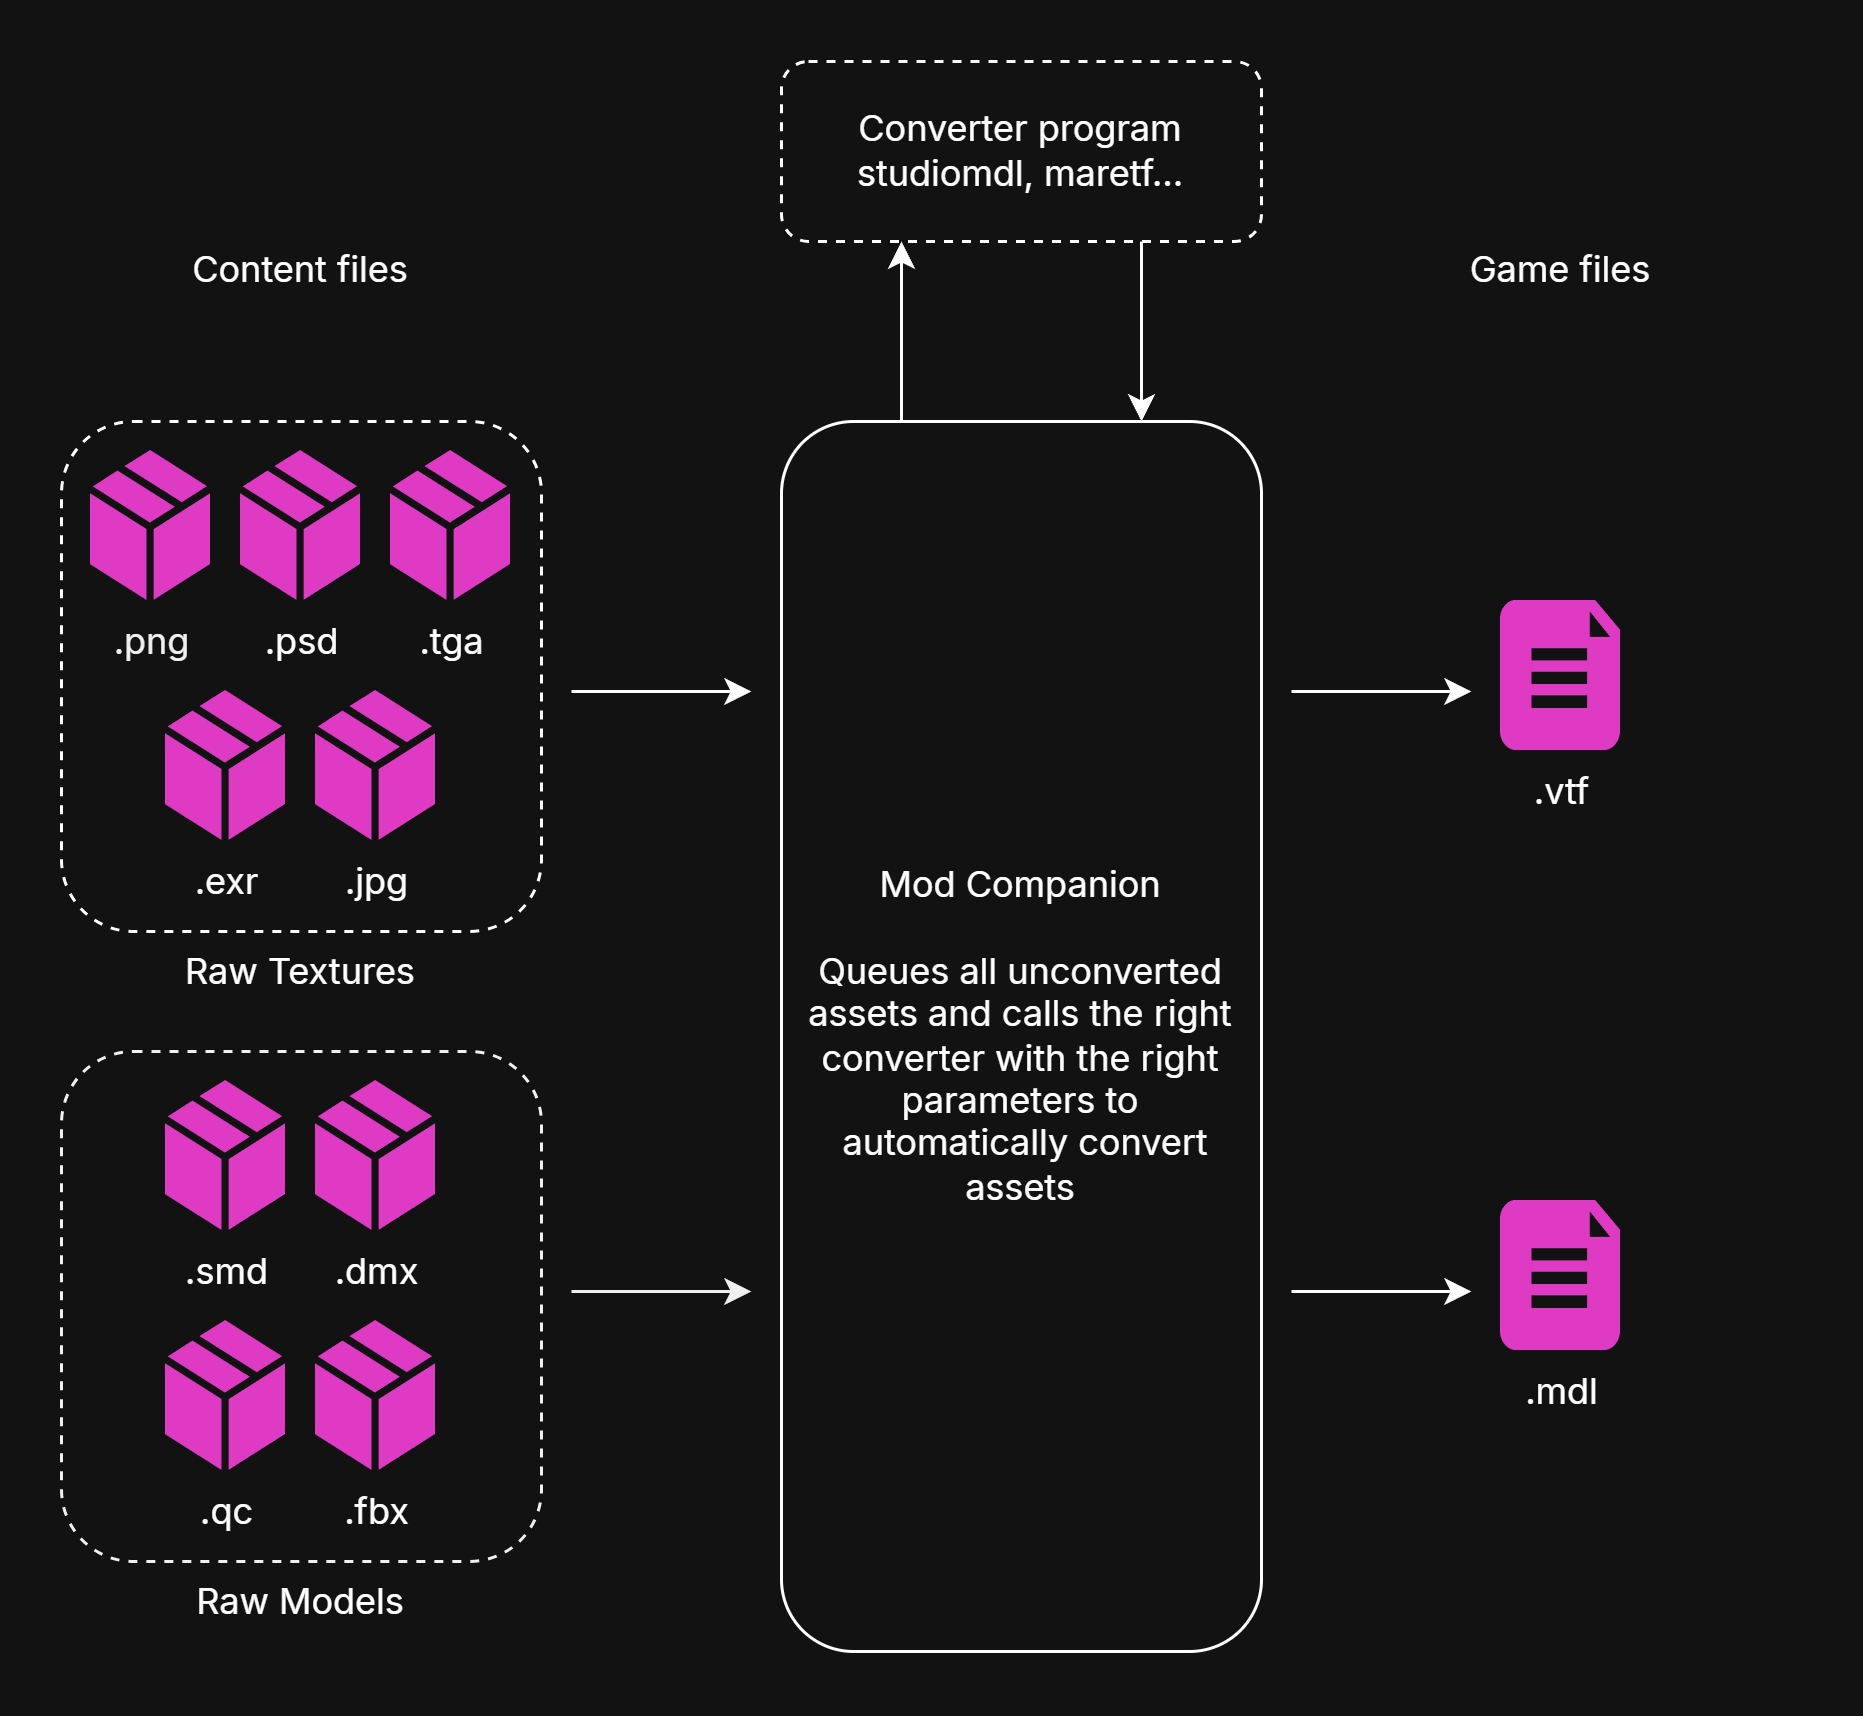

The diagram above was exported from draw.io. Its source (the exported page's mxGraphModel, read from the mxfile embedded in the PNG):
<mxGraphModel dx="1178" dy="702" grid="1" gridSize="10" guides="1" tooltips="1" connect="1" arrows="1" fold="1" page="1" pageScale="1" pageWidth="1169" pageHeight="827" math="0" shadow="0">
  <root>
    <mxCell id="0" />
    <mxCell id="1" parent="0" />
    <mxCell id="AkA_H3x9WpXLz5PJut5t-10" parent="1" style="rounded=1;whiteSpace=wrap;html=1;fillColor=none;fontFamily=Inter;noLabel=1;fontColor=none;dashed=1;" value="" vertex="1">
      <mxGeometry height="170" width="160" x="160" y="230" as="geometry" />
    </mxCell>
    <mxCell id="AkA_H3x9WpXLz5PJut5t-20" parent="1" style="rounded=1;whiteSpace=wrap;html=1;fillColor=none;fontFamily=Inter;noLabel=1;fontColor=none;dashed=1;strokeColor=#F0F0F0;" value="" vertex="1">
      <mxGeometry height="170" width="160" x="160" y="440" as="geometry" />
    </mxCell>
    <mxCell id="AkA_H3x9WpXLz5PJut5t-1" parent="1" style="rounded=1;whiteSpace=wrap;html=1;fontFamily=Inter;" value="Mod Companion&lt;br&gt;&lt;br&gt;Queues all unconverted assets and calls the right converter with the right parameters to&lt;br&gt;&amp;nbsp;automatically convert assets" vertex="1">
      <mxGeometry height="410" width="160" x="400" y="230" as="geometry" />
    </mxCell>
    <mxCell id="AkA_H3x9WpXLz5PJut5t-2" parent="1" style="verticalLabelPosition=bottom;html=1;verticalAlign=top;align=center;strokeColor=none;fillColor=#de3ac3;shape=mxgraph.azure.cloud_service_package_file;fontFamily=Inter;fontColor=#F0F0F0;" value=".png" vertex="1">
      <mxGeometry height="50" width="40" x="170" y="240" as="geometry" />
    </mxCell>
    <mxCell id="AkA_H3x9WpXLz5PJut5t-4" parent="1" style="verticalLabelPosition=bottom;html=1;verticalAlign=top;align=center;strokeColor=none;fillColor=#de3ac3;shape=mxgraph.azure.cloud_service_package_file;" value="&lt;font face=&quot;Inter&quot;&gt;.jpg&lt;/font&gt;" vertex="1">
      <mxGeometry height="50" width="40" x="245" y="320" as="geometry" />
    </mxCell>
    <mxCell id="AkA_H3x9WpXLz5PJut5t-5" parent="1" style="verticalLabelPosition=bottom;html=1;verticalAlign=top;align=center;strokeColor=none;fillColor=#de3ac3;shape=mxgraph.azure.cloud_service_package_file;fontFamily=Inter;" value=".psd" vertex="1">
      <mxGeometry height="50" width="40" x="220" y="240" as="geometry" />
    </mxCell>
    <mxCell id="AkA_H3x9WpXLz5PJut5t-6" parent="1" style="verticalLabelPosition=bottom;html=1;verticalAlign=top;align=center;strokeColor=none;fillColor=#de3ac3;shape=mxgraph.azure.cloud_service_package_file;" value="&lt;font face=&quot;Inter&quot;&gt;.exr&lt;/font&gt;" vertex="1">
      <mxGeometry height="50" width="40" x="195" y="320" as="geometry" />
    </mxCell>
    <mxCell id="AkA_H3x9WpXLz5PJut5t-7" parent="1" style="verticalLabelPosition=bottom;html=1;verticalAlign=top;align=center;strokeColor=none;fillColor=#de3ac3;shape=mxgraph.azure.cloud_service_package_file;fontFamily=Inter;" value=".tga" vertex="1">
      <mxGeometry height="50" width="40" x="270" y="240" as="geometry" />
    </mxCell>
    <mxCell id="AkA_H3x9WpXLz5PJut5t-11" parent="1" style="text;html=1;strokeColor=none;fillColor=none;align=center;verticalAlign=middle;whiteSpace=wrap;rounded=0;dashed=1;fontFamily=Inter;fontColor=#FFFFFF;" value="Raw Textures" vertex="1">
      <mxGeometry height="20" width="160" x="160" y="404" as="geometry" />
    </mxCell>
    <mxCell id="AkA_H3x9WpXLz5PJut5t-12" edge="1" parent="1" style="endArrow=classic;html=1;fontFamily=Inter;fontColor=#FFFFFF;" value="">
      <mxGeometry height="50" relative="1" width="50" as="geometry">
        <mxPoint x="330" y="320" as="sourcePoint" />
        <mxPoint x="390" y="320" as="targetPoint" />
      </mxGeometry>
    </mxCell>
    <mxCell id="AkA_H3x9WpXLz5PJut5t-13" edge="1" parent="1" style="endArrow=classic;html=1;fontFamily=Inter;fontColor=#FFFFFF;" value="">
      <mxGeometry height="50" relative="1" width="50" as="geometry">
        <mxPoint x="570" y="319.9999999999999" as="sourcePoint" />
        <mxPoint x="630" y="319.9999999999999" as="targetPoint" />
      </mxGeometry>
    </mxCell>
    <mxCell id="AkA_H3x9WpXLz5PJut5t-14" parent="1" style="verticalLabelPosition=bottom;html=1;verticalAlign=top;align=center;strokeColor=none;fillColor=#DE3AC3;shape=mxgraph.azure.file_2;pointerEvents=1;dashed=1;fontFamily=Inter;fontColor=#FFFFFF;" value=".vtf" vertex="1">
      <mxGeometry height="50" width="40" x="640" y="290" as="geometry" />
    </mxCell>
    <mxCell id="AkA_H3x9WpXLz5PJut5t-15" parent="1" style="verticalLabelPosition=bottom;html=1;verticalAlign=top;align=center;strokeColor=none;fillColor=#de3ac3;shape=mxgraph.azure.cloud_service_package_file;fontFamily=Inter;" value=".smd" vertex="1">
      <mxGeometry height="50" width="40" x="195" y="450" as="geometry" />
    </mxCell>
    <mxCell id="AkA_H3x9WpXLz5PJut5t-17" parent="1" style="verticalLabelPosition=bottom;html=1;verticalAlign=top;align=center;strokeColor=none;fillColor=#de3ac3;shape=mxgraph.azure.cloud_service_package_file;fontFamily=Inter;" value=".dmx" vertex="1">
      <mxGeometry height="50" width="40" x="245" y="450" as="geometry" />
    </mxCell>
    <mxCell id="AkA_H3x9WpXLz5PJut5t-18" parent="1" style="verticalLabelPosition=bottom;html=1;verticalAlign=top;align=center;strokeColor=none;fillColor=#de3ac3;shape=mxgraph.azure.cloud_service_package_file;" value="&lt;font face=&quot;Inter&quot;&gt;.qc&lt;/font&gt;" vertex="1">
      <mxGeometry height="50" width="40" x="195" y="530" as="geometry" />
    </mxCell>
    <mxCell id="AkA_H3x9WpXLz5PJut5t-19" parent="1" style="verticalLabelPosition=bottom;html=1;verticalAlign=top;align=center;strokeColor=none;fillColor=#de3ac3;shape=mxgraph.azure.cloud_service_package_file;fontFamily=Inter;" value=".fbx" vertex="1">
      <mxGeometry height="50" width="40" x="245" y="530" as="geometry" />
    </mxCell>
    <mxCell id="AkA_H3x9WpXLz5PJut5t-21" parent="1" style="text;html=1;strokeColor=none;fillColor=none;align=center;verticalAlign=middle;whiteSpace=wrap;rounded=0;dashed=1;fontFamily=Inter;fontColor=#FFFFFF;" value="Raw Models" vertex="1">
      <mxGeometry height="20" width="160" x="160" y="614" as="geometry" />
    </mxCell>
    <mxCell id="AkA_H3x9WpXLz5PJut5t-22" edge="1" parent="1" style="endArrow=classic;html=1;fontFamily=Inter;fontColor=#FFFFFF;strokeColor=#F0F0F0;" value="">
      <mxGeometry height="50" relative="1" width="50" as="geometry">
        <mxPoint x="330" y="519.9999999999999" as="sourcePoint" />
        <mxPoint x="390" y="519.9999999999999" as="targetPoint" />
      </mxGeometry>
    </mxCell>
    <mxCell id="AkA_H3x9WpXLz5PJut5t-23" edge="1" parent="1" style="endArrow=classic;html=1;fontFamily=Inter;fontColor=#FFFFFF;" value="">
      <mxGeometry height="50" relative="1" width="50" as="geometry">
        <mxPoint x="570" y="519.9999999999999" as="sourcePoint" />
        <mxPoint x="630" y="519.9999999999999" as="targetPoint" />
      </mxGeometry>
    </mxCell>
    <mxCell id="AkA_H3x9WpXLz5PJut5t-24" parent="1" style="verticalLabelPosition=bottom;html=1;verticalAlign=top;align=center;strokeColor=none;fillColor=#DE3AC3;shape=mxgraph.azure.file_2;pointerEvents=1;dashed=1;fontFamily=Inter;fontColor=#FFFFFF;" value=".mdl" vertex="1">
      <mxGeometry height="50" width="40" x="640" y="490" as="geometry" />
    </mxCell>
    <mxCell id="AkA_H3x9WpXLz5PJut5t-25" parent="1" style="text;html=1;strokeColor=none;fillColor=none;align=center;verticalAlign=middle;whiteSpace=wrap;rounded=0;dashed=1;fontFamily=Inter;fontColor=#FFFFFF;" value="Content files" vertex="1">
      <mxGeometry height="20" width="160" x="160" y="170" as="geometry" />
    </mxCell>
    <mxCell id="AkA_H3x9WpXLz5PJut5t-26" parent="1" style="text;html=1;strokeColor=none;fillColor=none;align=center;verticalAlign=middle;whiteSpace=wrap;rounded=0;dashed=1;fontFamily=Inter;fontColor=#FFFFFF;" value="Game files" vertex="1">
      <mxGeometry height="20" width="160" x="580" y="170" as="geometry" />
    </mxCell>
    <mxCell id="AkA_H3x9WpXLz5PJut5t-27" edge="1" parent="1" source="AkA_H3x9WpXLz5PJut5t-1" style="endArrow=classic;html=1;fontFamily=Inter;fontColor=#FFFFFF;exitX=0.25;exitY=0;exitDx=0;exitDy=0;" value="">
      <mxGeometry height="50" relative="1" width="50" as="geometry">
        <mxPoint x="380" y="190" as="sourcePoint" />
        <mxPoint x="440" y="170" as="targetPoint" />
      </mxGeometry>
    </mxCell>
    <mxCell id="AkA_H3x9WpXLz5PJut5t-28" parent="1" style="rounded=1;whiteSpace=wrap;html=1;dashed=1;fillColor=none;fontFamily=Inter;fontColor=#FFFFFF;" value="Converter program&lt;br&gt;studiomdl, maretf..." vertex="1">
      <mxGeometry height="60" width="160" x="400" y="110" as="geometry" />
    </mxCell>
    <mxCell id="AkA_H3x9WpXLz5PJut5t-29" edge="1" parent="1" source="AkA_H3x9WpXLz5PJut5t-28" style="endArrow=classic;html=1;fontFamily=Inter;fontColor=#FFFFFF;exitX=0.75;exitY=1;exitDx=0;exitDy=0;entryX=0.75;entryY=0;entryDx=0;entryDy=0;" target="AkA_H3x9WpXLz5PJut5t-1" value="">
      <mxGeometry height="50" relative="1" width="50" as="geometry">
        <mxPoint x="450" y="239.9999999999999" as="sourcePoint" />
        <mxPoint x="450" y="179.9999999999999" as="targetPoint" />
      </mxGeometry>
    </mxCell>
  </root>
</mxGraphModel>